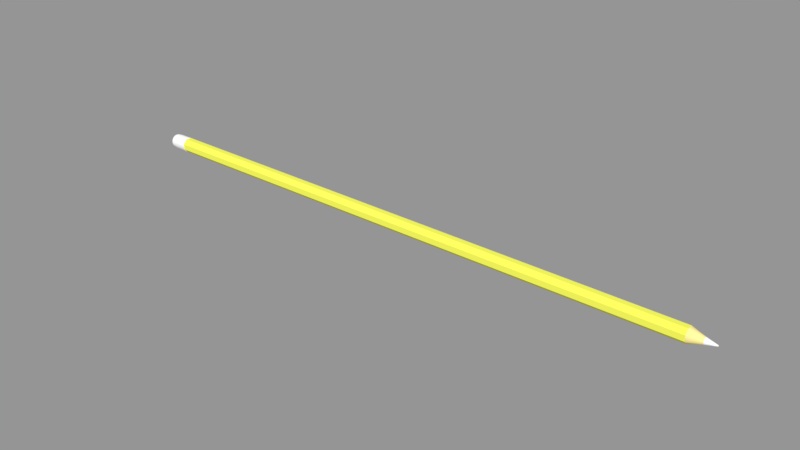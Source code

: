 # Source: Pencil.blend  (saved by Blender 2.79.0; exported with 4.5.12 LTS)
import bpy
from mathutils import Matrix  # noqa: F401  (used for matrix-valued properties, if any)

bpy.ops.wm.read_factory_settings(use_empty=True)
scene = bpy.context.scene
scene.name = 'Scene'

# ---- collections
col_collection_1 = bpy.data.collections.new('Collection 1'); scene.collection.children.link(col_collection_1)

# ---- materials (node trees are filled in below, after node groups)
mat_colored_wood = bpy.data.materials.new('Colored wood')
mat_colored_wood.alpha_threshold = 0.0
mat_colored_wood.use_transparent_shadow = False
mat_colored_wood.preview_render_type = 'SHADERBALL'
mat_colored_wood.diffuse_color = (0.9537, 0.9699, 0.1117, 1.0)
mat_colored_wood.roughness = 0.5
mat_colored_wood.specular_intensity = 0.3916
mat_wood = bpy.data.materials.new('Wood')
mat_wood.alpha_threshold = 0.0
mat_wood.use_transparent_shadow = False
mat_wood.diffuse_color = (1.0, 0.8618, 0.3212, 1.0)
mat_wood.roughness = 0.5
mat_wood.specular_intensity = 0.0625
mat_steel = bpy.data.materials.new('Steel')
mat_steel.alpha_threshold = 0.0
mat_steel.use_transparent_shadow = False
mat_steel.diffuse_color = (1.0, 1.0, 1.0, 1.0)
mat_steel.roughness = 0.5
mat_steel.specular_intensity = 1.0
mat_rubber = bpy.data.materials.new('Rubber')
mat_rubber.alpha_threshold = 0.0
mat_rubber.use_transparent_shadow = False
mat_rubber.diffuse_color = (1.0, 1.0, 1.0, 1.0)
mat_rubber.roughness = 0.5
mat_rubber.specular_intensity = 0.0
mat_carbon = bpy.data.materials.new('Carbon')
mat_carbon.alpha_threshold = 0.0
mat_carbon.use_transparent_shadow = False
mat_carbon.diffuse_color = (1.0, 1.0, 1.0, 1.0)
mat_carbon.roughness = 0.5
mat_carbon.specular_intensity = 0.08378

# ---- material node trees

# ---- meshes
me_x = bpy.data.meshes.new('Окружность')
me_x.from_pydata([(-0.2438, 0.5885, -4.876), (-0.5885, 0.2438, -4.876), (-0.5885, -0.2438, -4.876), (-0.2438, -0.5885, -4.876), (0.2438, -0.5885, -4.876), (0.2438, 0.5885, -53.57), (0.5885, -0.2438, -4.876), (0.5885, 0.2438, -53.57), (0.5885, -0.2438, -53.57), (0.2438, -0.5885, -53.57), (0.5885, 0.2438, -4.876), (-0.2438, -0.5885, -53.57), (-0.5885, -0.2438, -53.57), (-0.5885, 0.2438, -53.57), (0.2438, 0.5885, -4.876), (-0.2438, 0.5885, -53.57), (0.2735, 0.6604, -53.57), (0.6604, 0.2735, -53.57), (0.6604, -0.2735, -53.57), (0.2735, -0.6604, -53.57), (-0.2735, -0.6604, -53.57), (-0.6604, -0.2735, -53.57), (-0.6604, 0.2735, -53.57), (-0.2735, 0.6604, -53.57), (0.2694, 0.6505, -54.76), (0.6505, 0.2694, -54.76), (0.6505, -0.2694, -54.76), (0.2694, -0.6505, -54.76), (-0.2694, -0.6505, -54.76), (-0.6505, -0.2694, -54.76), (-0.6505, 0.2694, -54.76), (-0.2694, 0.6505, -54.76), (0.2425, 0.5855, -54.76), (0.5855, 0.2425, -54.76), (0.5855, -0.2425, -54.76), (0.2425, -0.5855, -54.76), (-0.2425, -0.5855, -54.76), (-0.5855, -0.2425, -54.76), (-0.5855, 0.2425, -54.76), (-0.2425, 0.5855, -54.76), (0.2552, 0.616, -54.84), (0.616, 0.2552, -54.84), (0.616, -0.2552, -54.84), (0.2552, -0.616, -54.84), (-0.2552, -0.616, -54.84), (-0.616, -0.2552, -54.84), (-0.616, 0.2552, -54.84), (-0.2552, 0.616, -54.84), (0.2552, 0.616, -55.09), (0.616, 0.2552, -55.09), (0.616, -0.2552, -55.09), (0.2552, -0.616, -55.09), (-0.2552, -0.616, -55.09), (-0.616, -0.2552, -55.09), (-0.616, 0.2552, -55.09), (-0.2552, 0.616, -55.09), (0.2431, 0.5869, -55.21), (0.5869, 0.2431, -55.21), (0.5869, -0.2431, -55.21), (0.2431, -0.5869, -55.21), (-0.2431, -0.5869, -55.21), (-0.5869, -0.2431, -55.21), (-0.5869, 0.2431, -55.21), (-0.2431, 0.5869, -55.21), (0.2038, 0.492, -55.3), (0.492, 0.2038, -55.3), (0.492, -0.2038, -55.3), (0.2038, -0.492, -55.3), (-0.2038, -0.492, -55.3), (-0.492, -0.2038, -55.3), (-0.492, 0.2038, -55.3), (-0.2038, 0.492, -55.3), (-0.1105, 0.2669, -3.701), (-0.2669, 0.1105, -3.701), (-0.2669, -0.1105, -3.701), (-0.1105, -0.2669, -3.701), (0.1105, -0.2669, -3.701), (0.2669, -0.1105, -3.701), (0.2669, 0.1105, -3.701), (0.1105, 0.2669, -3.701), (-0.01983, 0.04787, -2.848), (-0.04787, 0.01983, -2.848), (-0.04787, -0.01983, -2.848), (-0.01983, -0.04787, -2.848), (0.01983, -0.04787, -2.848), (0.04787, -0.01983, -2.848), (0.04787, 0.01983, -2.848), (0.01983, 0.04787, -2.848), (0.2735, 0.6604, -53.57), (0.6604, 0.2735, -53.57), (0.6604, -0.2735, -53.57), (0.2735, -0.6604, -53.57), (-0.2735, -0.6604, -53.57), (-0.6604, -0.2735, -53.57), (-0.6604, 0.2735, -53.57), (-0.2735, 0.6604, -53.57), (0.2694, 0.6505, -54.76), (0.6505, 0.2694, -54.76), (0.6505, -0.2694, -54.76), (0.2694, -0.6505, -54.76), (-0.2694, -0.6505, -54.76), (-0.6505, -0.2694, -54.76), (-0.6505, 0.2694, -54.76), (-0.2694, 0.6505, -54.76)], [], [(0, 14, 5, 15), (4, 9, 8, 6), (2, 12, 11, 3), (10, 7, 5, 14), (0, 15, 13, 1), (6, 8, 7, 10), (3, 11, 9, 4), (1, 13, 12, 2), (12, 21, 20, 11), (9, 19, 18, 8), (15, 5, 16, 23), (13, 22, 21, 12), (11, 20, 19, 9), (8, 18, 17, 7), (15, 23, 22, 13), (7, 17, 16, 5), (30, 38, 37, 29), (28, 36, 35, 27), (26, 34, 33, 25), (31, 39, 38, 30), (25, 33, 32, 24), (29, 37, 36, 28), (27, 35, 34, 26), (31, 24, 32, 39), (39, 32, 40, 47), (38, 46, 45, 37), (36, 44, 43, 35), (34, 42, 41, 33), (39, 47, 46, 38), (33, 41, 40, 32), (37, 45, 44, 36), (35, 43, 42, 34), (41, 49, 48, 40), (45, 53, 52, 44), (43, 51, 50, 42), (47, 40, 48, 55), (46, 54, 53, 45), (44, 52, 51, 43), (42, 50, 49, 41), (47, 55, 54, 46), (50, 58, 57, 49), (55, 63, 62, 54), (49, 57, 56, 48), (53, 61, 60, 52), (51, 59, 58, 50), (55, 48, 56, 63), (54, 62, 61, 53), (52, 60, 59, 51), (63, 56, 64, 71), (62, 70, 69, 61), (60, 68, 67, 59), (58, 66, 65, 57), (63, 71, 70, 62), (57, 65, 64, 56), (61, 69, 68, 60), (59, 67, 66, 58), (10, 78, 77, 6), (4, 76, 75, 3), (2, 74, 73, 1), (14, 0, 72, 79), (6, 77, 76, 4), (3, 75, 74, 2), (14, 79, 78, 10), (1, 73, 72, 0), (77, 85, 84, 76), (75, 83, 82, 74), (79, 87, 86, 78), (73, 81, 80, 72), (78, 86, 85, 77), (76, 84, 83, 75), (74, 82, 81, 73), (79, 72, 80, 87), (80, 81, 82, 83, 84, 85, 86, 87), (66, 67, 68, 69, 70, 71, 64, 65), (95, 103, 102, 94), (89, 97, 96, 88), (93, 101, 100, 92), (91, 99, 98, 90), (95, 88, 96, 103), (94, 102, 101, 93), (92, 100, 99, 91), (90, 98, 97, 89)])
me_x.polygons.foreach_set('use_smooth', [0, 0, 0, 0, 0, 0, 0, 0, 1, 1, 1, 1, 1, 1, 1, 1, 1, 1, 1, 1, 1, 1, 1, 1, 1, 1, 1, 1, 1, 1, 1, 1, 1, 1, 1, 1, 1, 1, 1, 1, 1, 1, 1, 1, 1, 1, 1, 1, 1, 1, 1, 1, 1, 1, 1, 1, 1, 1, 1, 1, 1, 1, 1, 1, 1, 1, 1, 1, 1, 1, 1, 1, 0, 1, 1, 1, 1, 1, 1, 1, 1, 1])
me_x.polygons.foreach_set('material_index', [0, 0, 0, 0, 0, 0, 0, 0, 2, 2, 2, 2, 2, 2, 2, 2, 2, 2, 2, 2, 2, 2, 2, 2, 3, 3, 3, 3, 3, 3, 3, 3, 3, 3, 3, 3, 3, 3, 3, 3, 3, 3, 3, 3, 3, 3, 3, 3, 3, 3, 3, 3, 3, 3, 3, 3, 1, 1, 1, 1, 1, 1, 1, 1, 4, 4, 4, 4, 4, 4, 4, 4, 4, 3, 2, 2, 2, 2, 2, 2, 2, 2])
_k = {(1, 13): 1.0, (7, 10): 1.0, (2, 12): 1.0, (3, 11): 1.0, (4, 9): 1.0, (6, 8): 1.0, (0, 15): 1.0, (5, 14): 1.0, (7, 8): 1.0, (8, 9): 1.0, (9, 11): 1.0, (11, 12): 1.0, (12, 13): 1.0, (5, 7): 1.0, (5, 15): 1.0, (13, 15): 1.0, (0, 1): 1.0, (0, 14): 1.0, (10, 14): 1.0, (1, 2): 1.0, (2, 3): 1.0, (3, 4): 1.0, (4, 6): 1.0, (6, 10): 1.0, (17, 18): 1.0, (18, 19): 1.0, (19, 20): 1.0, (20, 21): 1.0, (21, 22): 1.0, (16, 17): 1.0, (16, 23): 1.0, (22, 23): 1.0, (25, 26): 0.09412, (26, 27): 0.09412, (27, 28): 0.09412, (28, 29): 0.09412, (29, 30): 0.09412, (24, 25): 0.09412, (24, 31): 0.09412, (30, 31): 0.09412, (80, 81): 1.0, (80, 87): 1.0, (86, 87): 1.0, (81, 82): 1.0, (82, 83): 1.0, (83, 84): 1.0, (84, 85): 1.0, (85, 86): 1.0, (89, 90): 1.0, (90, 91): 1.0, (91, 92): 1.0, (92, 93): 1.0, (93, 94): 1.0, (88, 89): 1.0, (88, 95): 1.0, (94, 95): 1.0, (97, 98): 0.09412, (98, 99): 0.09412, (99, 100): 0.09412, (100, 101): 0.09412, (101, 102): 0.09412, (96, 97): 0.09412, (96, 103): 0.09412, (102, 103): 0.09412}
me_x.attributes.new('crease_edge', 'FLOAT', 'EDGE').data.foreach_set('value', [_k.get((min(e.vertices), max(e.vertices)), 0.0) for e in me_x.edges])
_uv = me_x.uv_layers.new(name='UVКарта')
_uv.uv.foreach_set('vector', [0.6036, 1.0, 0.5, 1.0, 0.5, 0.0, 0.6036, 0.0, 0.1036, 1.0, 0.1036, 0.0, 0.25, 0.0, 0.25, 1.0, 0.8536, 1.0, 0.8536, 7.834e-08, 1.0, 0.0, 1.0, 1.0, 0.3536, 1.0, 0.3536, 0.0, 0.5, 0.0, 0.5, 1.0, 0.8536, 9.793e-09, 0.8536, 1.0, 0.7071, 1.0, 0.7071, 9.793e-09, 0.25, 1.0, 0.25, 0.0, 0.3536, 0.0, 0.3536, 1.0, 2.578e-06, 1.0, 0.0, 0.0, 0.1036, 0.0, 0.1036, 1.0, 0.7071, 9.793e-09, 0.7071, 1.0, 0.6036, 1.0, 0.6036, 0.0, 0.254, 0.447, 0.2565, 0.4574, 0.1351, 0.4574, 0.1377, 0.447, 0.375, 0.3311, 0.3724, 0.3207, 0.4938, 0.3207, 0.4913, 0.3311, 0.1377, 0.4804, 0.254, 0.4804, 0.2565, 0.4908, 0.1351, 0.4908, 0.254, 0.4136, 0.2565, 0.424, 0.1351, 0.424, 0.1377, 0.4136, 0.375, 0.3645, 0.3724, 0.3541, 0.4938, 0.3541, 0.4913, 0.3645, 0.3401, 0.4622, 0.3376, 0.4518, 0.459, 0.4518, 0.4565, 0.4622, 0.4913, 0.3759, 0.4938, 0.3863, 0.3724, 0.3863, 0.375, 0.3759, 0.4565, 0.4736, 0.459, 0.484, 0.3376, 0.484, 0.3401, 0.4736, 0.2565, 0.3898, 0.2516, 0.4021, 0.1418, 0.4021, 0.1369, 0.3898, 0.1369, 0.3215, 0.1418, 0.3091, 0.2516, 0.3091, 0.2565, 0.3215, 0.005723, 0.3215, 0.01063, 0.3091, 0.1205, 0.3091, 0.1254, 0.3215, 0.3152, 0.4288, 0.3028, 0.4239, 0.3028, 0.314, 0.3152, 0.3091, 0.1254, 0.3549, 0.1205, 0.3673, 0.01062, 0.3673, 0.005723, 0.3549, 0.279, 0.3091, 0.2914, 0.314, 0.2914, 0.4239, 0.279, 0.4288, 0.3486, 0.3091, 0.361, 0.314, 0.361, 0.4239, 0.3486, 0.4288, 0.1369, 0.3549, 0.2565, 0.3549, 0.2516, 0.3673, 0.1418, 0.3673, 0.2062, 0.6415, 0.2102, 0.8428, 0.1723, 0.8486, 0.1682, 0.6369, 0.5376, 0.01268, 0.5754, 4.452e-07, 0.6048, 0.1497, 0.5655, 0.155, 0.5655, 0.3563, 0.6048, 0.3615, 0.5754, 0.5113, 0.5376, 0.4986, 0.7968, 0.155, 0.836, 0.1497, 0.836, 0.3615, 0.7968, 0.3563, 0.2062, 0.6415, 0.1682, 0.6369, 0.1723, 0.487, 0.2102, 0.4991, 0.7968, 0.3563, 0.836, 0.3615, 0.8066, 0.5113, 0.7688, 0.4986, 0.5655, 0.155, 0.6048, 0.1497, 0.6048, 0.3615, 0.5655, 0.3563, 0.7688, 0.01268, 0.8066, 0.0, 0.836, 0.1497, 0.7968, 0.155, 0.1823, 0.9982, 0.07093, 1.0, 0.06095, 0.8504, 0.1723, 0.8486, 0.6048, 0.1497, 0.7145, 0.1497, 0.7145, 0.3615, 0.6048, 0.3615, 0.8066, 0.0, 0.9163, 2.473e-08, 0.9458, 0.1497, 0.836, 0.1497, 0.1682, 0.6369, 0.1723, 0.8486, 0.06095, 0.8504, 0.05681, 0.6387, 0.5754, 4.452e-07, 0.6851, 0.0, 0.7145, 0.1497, 0.6048, 0.1497, 0.6048, 0.3615, 0.7145, 0.3615, 0.6851, 0.5113, 0.5754, 0.5113, 0.836, 0.1497, 0.9458, 0.1497, 0.9458, 0.3615, 0.836, 0.3615, 0.1682, 0.6369, 0.05681, 0.6387, 0.06095, 0.4888, 0.1723, 0.487, 0.9458, 0.1497, 1.0, 0.1548, 1.0, 0.3565, 0.9458, 0.3615, 0.05681, 0.6387, 0.0, 0.6446, 0.003938, 0.5018, 0.06095, 0.4888, 0.07093, 1.0, 0.01345, 0.9888, 0.00394, 0.8463, 0.06095, 0.8504, 0.7145, 0.1497, 0.7688, 0.1548, 0.7688, 0.3565, 0.7145, 0.3615, 0.9163, 2.473e-08, 0.972, 0.0121, 1.0, 0.1548, 0.9458, 0.1497, 0.05681, 0.6387, 0.06095, 0.8504, 0.00394, 0.8463, 0.0, 0.6446, 0.6851, 0.0, 0.7407, 0.0121, 0.7688, 0.1548, 0.7145, 0.1497, 0.7145, 0.3615, 0.7688, 0.3565, 0.7407, 0.4991, 0.6851, 0.5113, 0.5376, 0.3444, 0.3801, 0.487, 0.3621, 0.4477, 0.4941, 0.3281, 0.5376, 0.1427, 0.4941, 0.159, 0.3621, 0.03937, 0.3801, 7.42e-08, 0.1574, 0.0, 0.1754, 0.03937, 0.04346, 0.159, 0.0, 0.1427, 8.19e-08, 0.3444, 0.04346, 0.3281, 0.1754, 0.4477, 0.1574, 0.487, 0.5376, 0.3444, 0.4941, 0.3281, 0.4941, 0.159, 0.5376, 0.1427, 0.1574, 0.487, 0.1754, 0.4477, 0.3621, 0.4477, 0.3801, 0.487, 0.3801, 7.42e-08, 0.3621, 0.03937, 0.1754, 0.03937, 0.1574, 0.0, 0.0, 0.1427, 0.04346, 0.159, 0.04346, 0.3281, 8.19e-08, 0.3444, 0.6366, 0.3201, 0.269, 0.6213, 0.2078, 0.5613, 0.5017, 0.1878, 0.3413, 0.08778, 0.1351, 0.516, 0.05432, 0.4874, 0.1631, 0.02477, 0.839, 0.8378, 0.3645, 0.8653, 0.3481, 0.7771, 0.807, 0.6533, 0.7398, 0.4784, 0.807, 0.6533, 0.3481, 0.7771, 0.3158, 0.6931, 0.5017, 0.1878, 0.2078, 0.5613, 0.1351, 0.516, 0.3413, 0.08778, 0.0, 1.0, 0.0566, 0.5083, 0.1505, 0.5083, 0.2071, 1.0, 0.7398, 0.4784, 0.3158, 0.6931, 0.269, 0.6213, 0.6366, 0.3201, 0.6464, 0.5083, 0.703, 0.01664, 0.797, 0.01664, 0.8536, 0.5083, 0.5853, 0.6392, 0.03655, 0.525, 0.03912, 0.5, 0.5997, 0.5, 0.5853, 0.3608, 0.03655, 0.475, 0.02894, 0.4511, 0.5429, 0.2274, 0.4742, 0.8945, 0.01661, 0.5708, 0.02894, 0.5489, 0.5429, 0.7726, 0.4742, 0.1055, 0.01661, 0.4292, 8.349e-05, 0.4103, 0.3821, 8.349e-05, 0.5429, 0.7726, 0.02894, 0.5489, 0.03655, 0.525, 0.5853, 0.6392, 0.5997, 0.5, 0.03912, 0.5, 0.03655, 0.475, 0.5853, 0.3608, 0.5429, 0.2274, 0.02894, 0.4511, 0.01661, 0.4292, 0.4742, 0.1055, 0.4742, 0.8945, 0.3821, 0.9999, 8.349e-05, 0.5897, 0.01661, 0.5708, 0.6604, 0.04295, 0.6427, 0.0607, 0.6176, 0.0607, 0.5998, 0.04295, 0.5998, 0.01784, 0.6176, 8.349e-05, 0.6427, 8.349e-05, 0.6604, 0.01784, 0.04346, 0.3281, 0.04346, 0.159, 0.1754, 0.03937, 0.3621, 0.03937, 0.4941, 0.159, 0.4941, 0.3281, 0.3621, 0.4477, 0.1754, 0.4477, 0.005723, 0.2912, 0.01315, 0.005727, 0.1348, 0.008498, 0.1293, 0.294, 0.7472, 0.2961, 0.7434, 0.01048, 0.8652, 0.008495, 0.8707, 0.294, 0.2528, 0.2961, 0.2566, 0.01048, 0.3783, 0.01166, 0.3764, 0.2973, 0.5, 0.2977, 0.5, 0.01206, 0.6217, 0.01166, 0.6236, 0.2973, 0.9943, 0.2912, 0.8707, 0.294, 0.8652, 0.008495, 0.9868, 0.005723, 0.1293, 0.294, 0.1348, 0.008498, 0.2566, 0.01048, 0.2528, 0.2961, 0.3764, 0.2973, 0.3783, 0.01166, 0.5, 0.01206, 0.5, 0.2977, 0.6236, 0.2973, 0.6217, 0.01166, 0.7434, 0.01048, 0.7472, 0.2961])
me_x.materials.append(mat_colored_wood)
me_x.materials.append(mat_wood)
me_x.materials.append(mat_steel)
me_x.materials.append(mat_rubber)
me_x.materials.append(mat_carbon)
me_x.use_remesh_preserve_volume = False
me_x.use_remesh_preserve_attributes = False
me_x.use_mirror_vertex_groups = False
me_x.update()

# ---- objects
ob_pencil = bpy.data.objects.new('Pencil', me_x)

# ---- transforms, parenting, visibility, modifiers, constraints
ob_pencil.location = (0.7407, 0.01828, 0.008532)
ob_pencil.rotation_euler = (-0.0, 1.571, 0.0)
ob_pencil.scale = (0.02723, 0.02723, 0.02723)
ob_pencil.lineart.crease_threshold = 0.0
_m = ob_pencil.modifiers.new('Subsurf', 'SUBSURF')
_m.uv_smooth = 'PRESERVE_CORNERS'
_m.quality = 1
_m.render_levels = 1
_m.show_only_control_edges = False

# ---- collection membership
col_collection_1.objects.link(ob_pencil)

# ---- scene / render settings (as saved in the file)
scene.frame_start = 1; scene.frame_end = 250; scene.frame_set(1)
scene.render.engine = 'BLENDER_EEVEE_NEXT'
scene.render.resolution_percentage = 50
scene.render.dither_intensity = 0.0
scene.cycles.use_denoising = False
scene.cycles.samples = 128
scene.cycles.sampling_pattern = 'TABULATED_SOBOL'
scene.cycles.use_adaptive_sampling = False
scene.cycles.use_light_tree = False
scene.cycles.blur_glossy = 0.0
scene.cycles.sample_clamp_indirect = 0.0
scene.view_settings.view_transform = 'Standard'
bpy.context.view_layer.update()

# ---- added for rendering (the .blend has no active camera and no usable light): camera, sun + grey world if the file has none
cam_auto = bpy.data.cameras.new('AutoCamera')
cam_auto.lens = 50.0
cam_auto.sensor_width = 36.0
cam_auto.clip_end = 1000.0
ob_auto_camera = bpy.data.objects.new('AutoCamera', cam_auto)
scene.collection.objects.link(ob_auto_camera)
ob_auto_camera.location = (1.27138, -1.56864, 1.06648)
ob_auto_camera.rotation_euler = (1.09748, -7.21219e-08, 0.694738)
scene.camera = ob_auto_camera
light_auto_sun = bpy.data.lights.new('AutoSun', 'SUN')
light_auto_sun.energy = 3.0
light_auto_sun.angle = 0.0523599
ob_auto_sun = bpy.data.objects.new('AutoSun', light_auto_sun)
scene.collection.objects.link(ob_auto_sun)
ob_auto_sun.rotation_euler = (0.872665, 0.174533, 0.523599)
if scene.world is None:
    world_auto = bpy.data.worlds.new('AutoWorld')
    world_auto.color = (0.3, 0.3, 0.3)
    scene.world = world_auto
bpy.context.view_layer.update()
